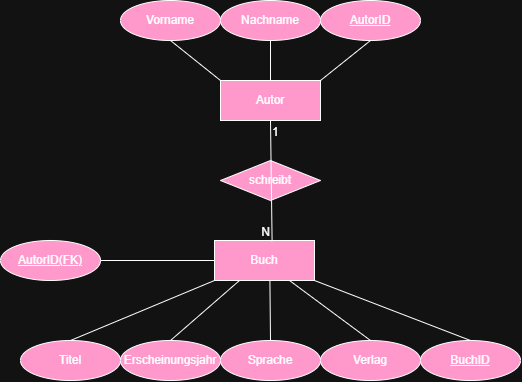

The diagram above was exported from draw.io. Its source (the exported page's mxGraphModel, read from the mxfile embedded in the PNG):
<mxGraphModel dx="535" dy="764" grid="1" gridSize="10" guides="1" tooltips="1" connect="1" arrows="1" fold="1" page="1" pageScale="1" pageWidth="827" pageHeight="1169" math="0" shadow="0">
  <root>
    <mxCell id="0" />
    <mxCell id="1" parent="0" />
    <mxCell id="6xnOdOQ8DlX6--EnuoFx-1" parent="1" style="whiteSpace=wrap;html=1;align=center;fillColor=light-dark(#FFFFFF,#FF99CC);" value="Autor" vertex="1">
      <mxGeometry height="40" width="100" x="330" y="200" as="geometry" />
    </mxCell>
    <mxCell id="6xnOdOQ8DlX6--EnuoFx-2" parent="1" style="whiteSpace=wrap;html=1;align=center;fillColor=light-dark(#FFFFFF,#FF99CC);" value="Buch" vertex="1">
      <mxGeometry height="40" width="100" x="324" y="360" as="geometry" />
    </mxCell>
    <mxCell id="6xnOdOQ8DlX6--EnuoFx-4" parent="1" style="ellipse;whiteSpace=wrap;html=1;align=center;fillColor=light-dark(#FFFFFF,#FF99CC);" value="Vorname" vertex="1">
      <mxGeometry height="40" width="100" x="230" y="120" as="geometry" />
    </mxCell>
    <mxCell id="6xnOdOQ8DlX6--EnuoFx-5" parent="1" style="ellipse;whiteSpace=wrap;html=1;align=center;fillColor=light-dark(#FFFFFF,#FF99CC);" value="Nachname" vertex="1">
      <mxGeometry height="40" width="100" x="330" y="120" as="geometry" />
    </mxCell>
    <mxCell id="6xnOdOQ8DlX6--EnuoFx-6" parent="1" style="ellipse;whiteSpace=wrap;html=1;align=center;fontStyle=4;fillColor=light-dark(#FFFFFF,#FF99CC);" value="AutorID" vertex="1">
      <mxGeometry height="40" width="100" x="430" y="120" as="geometry" />
    </mxCell>
    <mxCell id="6xnOdOQ8DlX6--EnuoFx-7" parent="1" style="ellipse;whiteSpace=wrap;html=1;align=center;fillColor=light-dark(#FFFFFF,#FF99CC);" value="Titel" vertex="1">
      <mxGeometry height="40" width="100" x="130" y="460" as="geometry" />
    </mxCell>
    <mxCell id="6xnOdOQ8DlX6--EnuoFx-8" parent="1" style="ellipse;whiteSpace=wrap;html=1;align=center;fillColor=light-dark(#FFFFFF,#FF99CC);" value="Sprache" vertex="1">
      <mxGeometry height="40" width="100" x="330" y="460" as="geometry" />
    </mxCell>
    <mxCell id="6xnOdOQ8DlX6--EnuoFx-9" parent="1" style="ellipse;whiteSpace=wrap;html=1;align=center;fillColor=light-dark(#FFFFFF,#FF99CC);" value="Erscheinungsjahr" vertex="1">
      <mxGeometry height="40" width="100" x="230" y="460" as="geometry" />
    </mxCell>
    <mxCell id="6xnOdOQ8DlX6--EnuoFx-10" parent="1" style="ellipse;whiteSpace=wrap;html=1;align=center;fillColor=light-dark(#FFFFFF,#FF99CC);" value="Verlag" vertex="1">
      <mxGeometry height="40" width="100" x="430" y="460" as="geometry" />
    </mxCell>
    <mxCell id="6xnOdOQ8DlX6--EnuoFx-11" parent="1" style="shape=rhombus;perimeter=rhombusPerimeter;whiteSpace=wrap;html=1;align=center;fillColor=light-dark(#FFFFFF,#FF99CC);" value="schreibt" vertex="1">
      <mxGeometry height="40" width="100" x="330" y="280" as="geometry" />
    </mxCell>
    <mxCell id="6xnOdOQ8DlX6--EnuoFx-15" parent="1" style="ellipse;whiteSpace=wrap;html=1;align=center;fontStyle=4;fillColor=light-dark(#FFFFFF,#FF99CC);" value="BuchID" vertex="1">
      <mxGeometry height="40" width="100" x="530" y="460" as="geometry" />
    </mxCell>
    <mxCell id="6xnOdOQ8DlX6--EnuoFx-16" edge="1" parent="1" source="6xnOdOQ8DlX6--EnuoFx-7" style="endArrow=none;html=1;rounded=0;exitX=0.5;exitY=0;exitDx=0;exitDy=0;entryX=0;entryY=1;entryDx=0;entryDy=0;fillColor=light-dark(#FFFFFF,#FF99CC);" target="6xnOdOQ8DlX6--EnuoFx-2" value="">
      <mxGeometry relative="1" as="geometry">
        <mxPoint x="186" y="440" as="sourcePoint" />
        <mxPoint x="346" y="440" as="targetPoint" />
      </mxGeometry>
    </mxCell>
    <mxCell id="6xnOdOQ8DlX6--EnuoFx-17" edge="1" parent="1" source="6xnOdOQ8DlX6--EnuoFx-2" style="endArrow=none;html=1;rounded=0;entryX=0.5;entryY=0;entryDx=0;entryDy=0;exitX=1;exitY=1;exitDx=0;exitDy=0;fillColor=light-dark(#FFFFFF,#FF99CC);" target="6xnOdOQ8DlX6--EnuoFx-15" value="">
      <mxGeometry relative="1" as="geometry">
        <mxPoint x="526" y="430" as="sourcePoint" />
        <mxPoint x="686" y="430" as="targetPoint" />
      </mxGeometry>
    </mxCell>
    <mxCell id="6xnOdOQ8DlX6--EnuoFx-18" edge="1" parent="1" source="6xnOdOQ8DlX6--EnuoFx-8" style="endArrow=none;html=1;rounded=0;exitX=0.5;exitY=0;exitDx=0;exitDy=0;entryX=0.554;entryY=0.993;entryDx=0;entryDy=0;entryPerimeter=0;fillColor=light-dark(#FFFFFF,#FF99CC);" target="6xnOdOQ8DlX6--EnuoFx-2" value="">
      <mxGeometry relative="1" as="geometry">
        <mxPoint x="326" y="550" as="sourcePoint" />
        <mxPoint x="486" y="550" as="targetPoint" />
      </mxGeometry>
    </mxCell>
    <mxCell id="6xnOdOQ8DlX6--EnuoFx-19" edge="1" parent="1" source="6xnOdOQ8DlX6--EnuoFx-9" style="endArrow=none;html=1;rounded=0;exitX=0.5;exitY=0;exitDx=0;exitDy=0;entryX=0.25;entryY=1;entryDx=0;entryDy=0;fillColor=light-dark(#FFFFFF,#FF99CC);" target="6xnOdOQ8DlX6--EnuoFx-2" value="">
      <mxGeometry relative="1" as="geometry">
        <mxPoint x="286" y="440" as="sourcePoint" />
        <mxPoint x="446" y="440" as="targetPoint" />
      </mxGeometry>
    </mxCell>
    <mxCell id="6xnOdOQ8DlX6--EnuoFx-20" edge="1" parent="1" source="6xnOdOQ8DlX6--EnuoFx-10" style="endArrow=none;html=1;rounded=0;exitX=0.5;exitY=0;exitDx=0;exitDy=0;entryX=0.75;entryY=1;entryDx=0;entryDy=0;fillColor=light-dark(#FFFFFF,#FF99CC);" target="6xnOdOQ8DlX6--EnuoFx-2" value="">
      <mxGeometry relative="1" as="geometry">
        <mxPoint x="466" y="440" as="sourcePoint" />
        <mxPoint x="626" y="440" as="targetPoint" />
      </mxGeometry>
    </mxCell>
    <mxCell id="6xnOdOQ8DlX6--EnuoFx-21" edge="1" parent="1" source="6xnOdOQ8DlX6--EnuoFx-4" style="endArrow=none;html=1;rounded=0;exitX=0.5;exitY=1;exitDx=0;exitDy=0;entryX=0;entryY=0;entryDx=0;entryDy=0;fillColor=light-dark(#FFFFFF,#FF99CC);" target="6xnOdOQ8DlX6--EnuoFx-1" value="">
      <mxGeometry relative="1" as="geometry">
        <mxPoint x="276" y="180" as="sourcePoint" />
        <mxPoint x="436" y="180" as="targetPoint" />
      </mxGeometry>
    </mxCell>
    <mxCell id="6xnOdOQ8DlX6--EnuoFx-22" edge="1" parent="1" source="6xnOdOQ8DlX6--EnuoFx-6" style="endArrow=none;html=1;rounded=0;exitX=0.5;exitY=1;exitDx=0;exitDy=0;entryX=1;entryY=0;entryDx=0;entryDy=0;fillColor=light-dark(#FFFFFF,#FF99CC);" target="6xnOdOQ8DlX6--EnuoFx-1" value="">
      <mxGeometry relative="1" as="geometry">
        <mxPoint x="476" y="170" as="sourcePoint" />
        <mxPoint x="636" y="170" as="targetPoint" />
      </mxGeometry>
    </mxCell>
    <mxCell id="6xnOdOQ8DlX6--EnuoFx-23" edge="1" parent="1" source="6xnOdOQ8DlX6--EnuoFx-5" style="endArrow=none;html=1;rounded=0;exitX=0.5;exitY=1;exitDx=0;exitDy=0;entryX=0.5;entryY=0;entryDx=0;entryDy=0;fillColor=light-dark(#FFFFFF,#FF99CC);" target="6xnOdOQ8DlX6--EnuoFx-1" value="">
      <mxGeometry relative="1" as="geometry">
        <mxPoint x="386" y="170" as="sourcePoint" />
        <mxPoint x="546" y="170" as="targetPoint" />
      </mxGeometry>
    </mxCell>
    <mxCell id="6xnOdOQ8DlX6--EnuoFx-24" edge="1" parent="1" source="6xnOdOQ8DlX6--EnuoFx-1" style="endArrow=none;html=1;rounded=0;exitX=0.5;exitY=1;exitDx=0;exitDy=0;entryX=0.576;entryY=0.021;entryDx=0;entryDy=0;entryPerimeter=0;" target="6xnOdOQ8DlX6--EnuoFx-2" value="">
      <mxGeometry relative="1" as="geometry">
        <mxPoint x="390" y="240" as="sourcePoint" />
        <mxPoint x="540" y="340" as="targetPoint" />
      </mxGeometry>
    </mxCell>
    <mxCell id="6xnOdOQ8DlX6--EnuoFx-25" connectable="0" parent="6xnOdOQ8DlX6--EnuoFx-24" style="resizable=0;html=1;whiteSpace=wrap;align=left;verticalAlign=bottom;" value="1" vertex="1">
      <mxGeometry relative="1" x="-1" as="geometry">
        <mxPoint y="20" as="offset" />
      </mxGeometry>
    </mxCell>
    <mxCell id="6xnOdOQ8DlX6--EnuoFx-26" connectable="0" parent="6xnOdOQ8DlX6--EnuoFx-24" style="resizable=0;html=1;whiteSpace=wrap;align=right;verticalAlign=bottom;" value="N" vertex="1">
      <mxGeometry relative="1" x="1" as="geometry" />
    </mxCell>
    <mxCell id="6xnOdOQ8DlX6--EnuoFx-27" parent="1" style="ellipse;whiteSpace=wrap;html=1;align=center;fontStyle=4;fillColor=light-dark(#FFFFFF,#FF99CC);" value="AutorID(FK)" vertex="1">
      <mxGeometry height="40" width="100" x="110" y="360" as="geometry" />
    </mxCell>
    <mxCell id="6xnOdOQ8DlX6--EnuoFx-28" edge="1" parent="1" style="endArrow=none;html=1;rounded=0;entryX=0;entryY=0.5;entryDx=0;entryDy=0;" target="6xnOdOQ8DlX6--EnuoFx-2" value="">
      <mxGeometry relative="1" as="geometry">
        <mxPoint x="210" y="380" as="sourcePoint" />
        <mxPoint x="370" y="380" as="targetPoint" />
      </mxGeometry>
    </mxCell>
  </root>
</mxGraphModel>